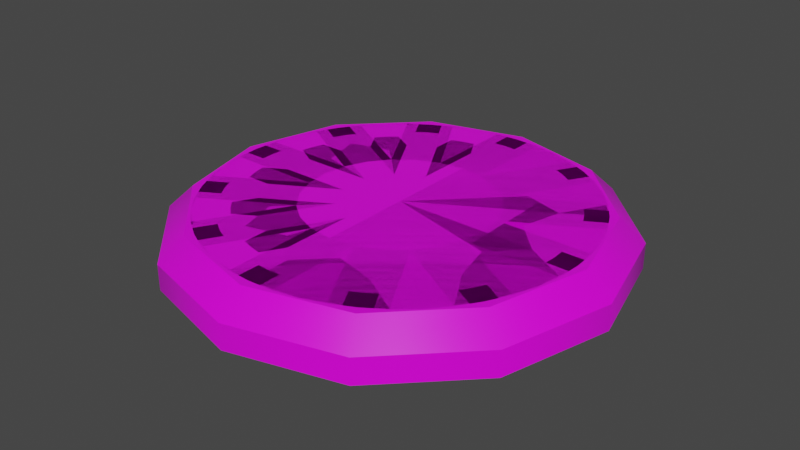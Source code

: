 # Source: Bld_Checkpoint.blend  (saved by Blender 4.0.36; exported with 4.5.12 LTS)
import bpy
from mathutils import Matrix  # noqa: F401  (used for matrix-valued properties, if any)

bpy.ops.wm.read_factory_settings(use_empty=True)
scene = bpy.context.scene
scene.name = 'Scene'

# ---- collections
col_collection = bpy.data.collections.new('Collection'); scene.collection.children.link(col_collection)

# ---- images (referenced by path relative to the original .blend; pixels are not part of the script)
import os
ASSET_DIR = os.environ.get("B2B_ASSET_DIR", "")  # directory of the original .blend (textures are referenced by path, not embedded)
HERE = os.path.dirname(os.path.abspath(__file__))  # packed textures are extracted next to this script under _unpacked/

def load_image(name, relpath, width, height, colorspace="sRGB"):
    """Load a texture the original file referenced (path relative to the .blend, or extracted next to this script)."""
    p = next((c for c in (os.path.join(HERE, relpath), os.path.join(ASSET_DIR, relpath)) if relpath and os.path.exists(c)), "")
    if p:
        img = bpy.data.images.load(p, check_existing=True)
        img.name = name
    else:  # same state as the original file: an image datablock whose file is absent (Cycles renders it pink)
        img = bpy.data.images.new(name, width, height)
        img.source = "FILE"
        img.filepath = "//" + (relpath or name)
    img.colorspace_settings.name = colorspace
    return img
img_tex_checkpoint_psd = load_image('Tex_Checkpoint.psd', 'Tex_Checkpoint.psd', 1024, 1024, 'sRGB')

# ---- materials (node trees are filled in below, after node groups)
mat_material = bpy.data.materials.new('Material')
mat_material.alpha_threshold = 0.0
mat_material.use_transparent_shadow = False
mat_material.line_color = (0.0, 0.0, 0.0, 1.0)

# ---- node groups
ng_auto_smooth = bpy.data.node_groups.new('Auto Smooth', 'GeometryNodeTree')
_s = ng_auto_smooth.interface.new_socket(name='Geometry', in_out='OUTPUT', socket_type='NodeSocketGeometry')
_s = ng_auto_smooth.interface.new_socket(name='Geometry', in_out='INPUT', socket_type='NodeSocketGeometry')
_s = ng_auto_smooth.interface.new_socket(name='Angle', in_out='INPUT', socket_type='NodeSocketFloat')
_s.subtype = 'ANGLE'
_s.min_value = 0.0
_s.max_value = 3.142
ng_auto_smooth.is_modifier = True
_N = ng_auto_smooth.nodes; _L = ng_auto_smooth.links
n0 = _N.new('NodeGroupOutput'); n0.name = 'Group Output'; n0.location = (480, -100)
n1 = _N.new('NodeGroupInput'); n1.name = 'Group Input'; n1.location = (-420, -300)
n2 = _N.new('NodeGroupInput'); n2.name = 'Group Input.001'; n2.location = (-60, -100)
n3 = _N.new('GeometryNodeSetShadeSmooth'); n3.name = 'Set Shade Smooth'; n3.location = (120, -100)
n3.domain = 'EDGE'
n4 = _N.new('GeometryNodeSetShadeSmooth'); n4.name = 'Set Shade Smooth.001'; n4.location = (300, -100)
n5 = _N.new('GeometryNodeInputMeshEdgeAngle'); n5.name = 'Edge Angle'; n5.location = (-420, -220)
n6 = _N.new('GeometryNodeInputEdgeSmooth'); n6.name = 'Is Edge Smooth'; n6.location = (-60, -160)
n7 = _N.new('GeometryNodeInputShadeSmooth'); n7.name = 'Is Face Smooth'; n7.location = (-240, -340)
n8 = _N.new('FunctionNodeBooleanMath'); n8.name = 'Boolean Math'; n8.location = (-60, -220)
n9 = _N.new('FunctionNodeCompare'); n9.name = 'Compare'; n9.location = (-240, -180)
n9.operation = 'LESS_EQUAL'
_L.new(n5.outputs[0], n9.inputs[0])
_L.new(n4.outputs[0], n0.inputs[0])
_L.new(n1.outputs[1], n9.inputs[1])
_L.new(n9.outputs[0], n8.inputs[0])
_L.new(n7.outputs[0], n8.inputs[1])
_L.new(n2.outputs[0], n3.inputs[0])
_L.new(n6.outputs[0], n3.inputs[1])
_L.new(n3.outputs[0], n4.inputs[0])
_L.new(n8.outputs[0], n3.inputs[2])
n0.is_active_output = True

# ---- material node trees
mat_material.use_nodes = True; mat_material.node_tree.nodes.clear()
_N = mat_material.node_tree.nodes; _L = mat_material.node_tree.links
n0 = _N.new('ShaderNodeOutputMaterial'); n0.name = 'Material Output'; n0.location = (300, 300)
n1 = _N.new('ShaderNodeBsdfPrincipled'); n1.name = 'Principled BSDF'; n1.location = (10, 300)
n1.distribution = 'GGX'
n1.subsurface_method = 'BURLEY'
n1.inputs[2].default_value = 0.4
n1.inputs[3].default_value = 1.45
n1.inputs[27].default_value = (0.0, 0.0, 0.0, 1.0)
n1.inputs[28].default_value = 1.0
n2 = _N.new('ShaderNodeTexImage'); n2.name = 'Image Texture'; n2.location = (-280, 280)
n2.image = img_tex_checkpoint_psd
n2.interpolation = 'Closest'
_L.new(n1.outputs[0], n0.inputs[0])
_L.new(n2.outputs[0], n1.inputs[0])
n0.is_active_output = True

# ---- world
world_world = bpy.data.worlds.new('World'); scene.world = world_world
world_world.use_nodes = True; world_world.node_tree.nodes.clear()
_N = world_world.node_tree.nodes; _L = world_world.node_tree.links
n0 = _N.new('ShaderNodeOutputWorld'); n0.name = 'World Output'; n0.location = (300, 300)
n1 = _N.new('ShaderNodeBackground'); n1.name = 'Background'; n1.location = (10, 300)
n1.inputs[0].default_value = (0.05088, 0.05088, 0.05088, 1.0)
_L.new(n1.outputs[0], n0.inputs[0])
n0.is_active_output = True
world_world.color = (0.05088, 0.05088, 0.05088)
world_world.use_sun_shadow = False
world_world.sun_shadow_jitter_overblur = 0.0

# ---- meshes
me_checkpoint = bpy.data.meshes.new('Checkpoint')
me_checkpoint.from_pydata([(0.0, 1.0, 0.0), (-0.5, 0.866, 0.0), (-0.866, 0.5, 0.0), (-1.0, -4.371e-08, 0.0), (-0.866, -0.5, 0.0), (-0.5, -0.866, 0.0), (-1.51e-07, -1.0, 0.0), (0.5, -0.866, 0.0), (0.866, -0.5, 0.0), (1.0, -4.649e-07, 0.0), (0.866, 0.5, 0.0), (0.5, 0.866, 0.0), (1.111e-09, 0.8881, 0.1052), (-0.4441, 0.7691, 0.1052), (-0.7691, 0.4441, 0.1052), (-0.8881, -5.438e-08, 0.1052), (-0.7691, -0.4441, 0.1052), (-0.4441, -0.7691, 0.1052), (-1.33e-07, -0.8881, 0.1052), (0.4441, -0.7691, 0.1052), (0.7691, -0.4441, 0.1052), (0.8881, -4.285e-07, 0.1052), (0.7691, 0.4441, 0.1052), (0.4441, 0.7691, 0.1052), (0.0, 1.0, -0.1151), (-0.5, 0.866, -0.1151), (-0.866, 0.5, -0.1151), (-1.0, -4.371e-08, -0.1151), (-0.866, -0.5, -0.1151), (-0.5, -0.866, -0.1151), (-1.51e-07, -1.0, -0.1151), (0.5, -0.866, -0.1151), (0.866, -0.5, -0.1151), (1.0, -4.649e-07, -0.1151), (0.866, 0.5, -0.1151), (0.5, 0.866, -0.1151)], [], [(6, 5, 29, 30), (12, 13, 14, 15, 16, 17, 18, 19, 20, 21, 22, 23), (5, 6, 18, 17), (2, 3, 15, 14), (9, 10, 22, 21), (6, 7, 19, 18), (3, 4, 16, 15), (10, 11, 23, 22), (0, 1, 13, 12), (7, 8, 20, 19), (4, 5, 17, 16), (11, 0, 12, 23), (1, 2, 14, 13), (8, 9, 21, 20), (3, 2, 26, 27), (10, 9, 33, 34), (7, 6, 30, 31), (4, 3, 27, 28), (11, 10, 34, 35), (1, 0, 24, 25), (8, 7, 31, 32), (5, 4, 28, 29), (0, 11, 35, 24), (2, 1, 25, 26), (9, 8, 32, 33)])
me_checkpoint.polygons.foreach_set('use_smooth', [True] * 25)
_k = set([(0, 1), (0, 11), (1, 2), (2, 3), (3, 4), (4, 5), (5, 6), (6, 7), (7, 8), (8, 9), (9, 10), (10, 11), (12, 13), (12, 23), (13, 14), (14, 15), (15, 16), (16, 17), (17, 18), (18, 19), (19, 20), (20, 21), (21, 22), (22, 23), (24, 25), (24, 35), (25, 26), (26, 27), (27, 28), (28, 29), (29, 30), (30, 31), (31, 32), (32, 33), (33, 34), (34, 35)])
me_checkpoint.attributes.new('sharp_edge', 'BOOLEAN', 'EDGE').data.foreach_set('value', [ (min(e.vertices), max(e.vertices)) in _k for e in me_checkpoint.edges])
_k = {(0, 1): 1.0, (1, 2): 1.0, (2, 3): 1.0, (3, 4): 1.0, (4, 5): 1.0, (5, 6): 1.0, (6, 7): 1.0, (7, 8): 1.0, (8, 9): 1.0, (9, 10): 1.0, (10, 11): 1.0, (0, 11): 1.0, (12, 13): 1.0, (13, 14): 1.0, (14, 15): 1.0, (15, 16): 1.0, (16, 17): 1.0, (17, 18): 1.0, (18, 19): 1.0, (19, 20): 1.0, (20, 21): 1.0, (21, 22): 1.0, (22, 23): 1.0, (12, 23): 1.0, (24, 25): 1.0, (25, 26): 1.0, (26, 27): 1.0, (27, 28): 1.0, (28, 29): 1.0, (29, 30): 1.0, (30, 31): 1.0, (31, 32): 1.0, (32, 33): 1.0, (33, 34): 1.0, (34, 35): 1.0, (24, 35): 1.0}
me_checkpoint.attributes.new('crease_edge', 'FLOAT', 'EDGE').data.foreach_set('value', [_k.get((min(e.vertices), max(e.vertices)), 0.0) for e in me_checkpoint.edges])
_uv = me_checkpoint.uv_layers.new(name='UVMap')
_uv.uv.foreach_set('vector', [0.07718, 0.1504, 0.07718, 0.09625, 0.06515, 0.09625, 0.06515, 0.1504, 0.5, 0.9049, 0.2976, 0.8506, 0.1494, 0.7024, 0.09512, 0.5, 0.1494, 0.2976, 0.2976, 0.1494, 0.5, 0.09512, 0.7024, 0.1494, 0.8506, 0.2976, 0.9049, 0.5, 0.8506, 0.7024, 0.7024, 0.8506, 0.0356, 0.1212, 0.0356, 0.1472, 0.04317, 0.1457, 0.04317, 0.1226, 0.08163, 0.08564, 0.06218, 0.08564, 0.06677, 0.09107, 0.08405, 0.09107, 0.1106, 0.08564, 0.09378, 0.09864, 0.1003, 0.1026, 0.1152, 0.09107, 0.0356, 0.1472, 0.04533, 0.1697, 0.05181, 0.1657, 0.04317, 0.1457, 0.06218, 0.08564, 0.04533, 0.09864, 0.05181, 0.1026, 0.06677, 0.09107, 0.09378, 0.09864, 0.08405, 0.1212, 0.09162, 0.1226, 0.1003, 0.1026, 0.08405, 0.1472, 0.09378, 0.1697, 0.1003, 0.1657, 0.09162, 0.1457, 0.04533, 0.1697, 0.06218, 0.1827, 0.06677, 0.1772, 0.05181, 0.1657, 0.04533, 0.09864, 0.0356, 0.1212, 0.04317, 0.1226, 0.05181, 0.1026, 0.08405, 0.1212, 0.08405, 0.1472, 0.09162, 0.1457, 0.09162, 0.1226, 0.09378, 0.1697, 0.1106, 0.1827, 0.1152, 0.1772, 0.1003, 0.1657, 0.06218, 0.1827, 0.08163, 0.1827, 0.08405, 0.1772, 0.06677, 0.1772, 0.06515, 0.1504, 0.06515, 0.09625, 0.05312, 0.09625, 0.05312, 0.1504, 0.07718, 0.0494, 0.07718, 0.09625, 0.08921, 0.09625, 0.08921, 0.0494, 0.07718, 0.1972, 0.07718, 0.1504, 0.06515, 0.1504, 0.06515, 0.1972, 0.06515, 0.1972, 0.06515, 0.1504, 0.05312, 0.1504, 0.05312, 0.1972, 0.05312, 0.09625, 0.05312, 0.0494, 0.04109, 0.0494, 0.04109, 0.09625, 0.05312, 0.1972, 0.05312, 0.1504, 0.04109, 0.1504, 0.04109, 0.1972, 0.07718, 0.1504, 0.07718, 0.1972, 0.08921, 0.1972, 0.08921, 0.1504, 0.07718, 0.09625, 0.07718, 0.0494, 0.06515, 0.0494, 0.06515, 0.09625, 0.05312, 0.1504, 0.05312, 0.09625, 0.04109, 0.09625, 0.04109, 0.1504, 0.06515, 0.09625, 0.06515, 0.0494, 0.05312, 0.0494, 0.05312, 0.09625, 0.07718, 0.09625, 0.07718, 0.1504, 0.08921, 0.1504, 0.08921, 0.09625])
me_checkpoint.materials.append(mat_material)
me_checkpoint.use_remesh_fix_poles = True
me_checkpoint.use_remesh_preserve_attributes = False
me_checkpoint.use_mirror_vertex_groups = False
me_checkpoint.update()
me_checkpoint_001 = bpy.data.meshes.new('Checkpoint.001')
me_checkpoint_001.from_pydata([(0.0, 1.0, 0.0), (-0.5, 0.866, 0.0), (-0.866, 0.5, 0.0), (-1.0, -4.371e-08, 0.0), (-0.866, -0.5, 0.0), (-0.5, -0.866, 0.0), (-1.51e-07, -1.0, 0.0), (0.5, -0.866, 0.0), (0.866, -0.5, 0.0), (1.0, -4.649e-07, 0.0), (0.866, 0.5, 0.0), (0.5, 0.866, 0.0), (1.111e-09, 0.8881, 0.1052), (-0.4441, 0.7691, 0.1052), (-0.7691, 0.4441, 0.1052), (-0.8881, -5.438e-08, 0.1052), (-0.7691, -0.4441, 0.1052), (-0.4441, -0.7691, 0.1052), (-1.33e-07, -0.8881, 0.1052), (0.4441, -0.7691, 0.1052), (0.7691, -0.4441, 0.1052), (0.8881, -4.285e-07, 0.1052), (0.7691, 0.4441, 0.1052), (0.4441, 0.7691, 0.1052), (0.0, 1.0, -0.1151), (-0.5, 0.866, -0.1151), (-0.866, 0.5, -0.1151), (-1.0, -4.371e-08, -0.1151), (-0.866, -0.5, -0.1151), (-0.5, -0.866, -0.1151), (-1.51e-07, -1.0, -0.1151), (0.5, -0.866, -0.1151), (0.866, -0.5, -0.1151), (1.0, -4.649e-07, -0.1151), (0.866, 0.5, -0.1151), (0.5, 0.866, -0.1151)], [], [(6, 5, 29, 30), (12, 13, 14, 15, 16, 17, 18, 19, 20, 21, 22, 23), (5, 6, 18, 17), (2, 3, 15, 14), (9, 10, 22, 21), (6, 7, 19, 18), (3, 4, 16, 15), (10, 11, 23, 22), (0, 1, 13, 12), (7, 8, 20, 19), (4, 5, 17, 16), (11, 0, 12, 23), (1, 2, 14, 13), (8, 9, 21, 20), (3, 2, 26, 27), (10, 9, 33, 34), (7, 6, 30, 31), (4, 3, 27, 28), (11, 10, 34, 35), (1, 0, 24, 25), (8, 7, 31, 32), (5, 4, 28, 29), (0, 11, 35, 24), (2, 1, 25, 26), (9, 8, 32, 33)])
me_checkpoint_001.polygons.foreach_set('use_smooth', [True] * 25)
_k = set([(0, 1), (0, 11), (1, 2), (2, 3), (3, 4), (4, 5), (5, 6), (6, 7), (7, 8), (8, 9), (9, 10), (10, 11), (12, 13), (12, 23), (13, 14), (14, 15), (15, 16), (16, 17), (17, 18), (18, 19), (19, 20), (20, 21), (21, 22), (22, 23), (24, 25), (24, 35), (25, 26), (26, 27), (27, 28), (28, 29), (29, 30), (30, 31), (31, 32), (32, 33), (33, 34), (34, 35)])
me_checkpoint_001.attributes.new('sharp_edge', 'BOOLEAN', 'EDGE').data.foreach_set('value', [ (min(e.vertices), max(e.vertices)) in _k for e in me_checkpoint_001.edges])
_k = {(0, 1): 1.0, (1, 2): 1.0, (2, 3): 1.0, (3, 4): 1.0, (4, 5): 1.0, (5, 6): 1.0, (6, 7): 1.0, (7, 8): 1.0, (8, 9): 1.0, (9, 10): 1.0, (10, 11): 1.0, (0, 11): 1.0, (12, 13): 1.0, (13, 14): 1.0, (14, 15): 1.0, (15, 16): 1.0, (16, 17): 1.0, (17, 18): 1.0, (18, 19): 1.0, (19, 20): 1.0, (20, 21): 1.0, (21, 22): 1.0, (22, 23): 1.0, (12, 23): 1.0, (24, 25): 1.0, (25, 26): 1.0, (26, 27): 1.0, (27, 28): 1.0, (28, 29): 1.0, (29, 30): 1.0, (30, 31): 1.0, (31, 32): 1.0, (32, 33): 1.0, (33, 34): 1.0, (34, 35): 1.0, (24, 35): 1.0}
me_checkpoint_001.attributes.new('crease_edge', 'FLOAT', 'EDGE').data.foreach_set('value', [_k.get((min(e.vertices), max(e.vertices)), 0.0) for e in me_checkpoint_001.edges])
_uv = me_checkpoint_001.uv_layers.new(name='UVMap')
_uv.uv.foreach_set('vector', [0.07718, 0.1504, 0.07718, 0.09625, 0.06515, 0.09625, 0.06515, 0.1504, 0.5, 0.9049, 0.2976, 0.8506, 0.1494, 0.7024, 0.09512, 0.5, 0.1494, 0.2976, 0.2976, 0.1494, 0.5, 0.09512, 0.7024, 0.1494, 0.8506, 0.2976, 0.9049, 0.5, 0.8506, 0.7024, 0.7024, 0.8506, 0.0356, 0.1212, 0.0356, 0.1472, 0.04317, 0.1457, 0.04317, 0.1226, 0.08163, 0.08564, 0.06218, 0.08564, 0.06677, 0.09107, 0.08405, 0.09107, 0.1106, 0.08564, 0.09378, 0.09864, 0.1003, 0.1026, 0.1152, 0.09107, 0.0356, 0.1472, 0.04533, 0.1697, 0.05181, 0.1657, 0.04317, 0.1457, 0.06218, 0.08564, 0.04533, 0.09864, 0.05181, 0.1026, 0.06677, 0.09107, 0.09378, 0.09864, 0.08405, 0.1212, 0.09162, 0.1226, 0.1003, 0.1026, 0.08405, 0.1472, 0.09378, 0.1697, 0.1003, 0.1657, 0.09162, 0.1457, 0.04533, 0.1697, 0.06218, 0.1827, 0.06677, 0.1772, 0.05181, 0.1657, 0.04533, 0.09864, 0.0356, 0.1212, 0.04317, 0.1226, 0.05181, 0.1026, 0.08405, 0.1212, 0.08405, 0.1472, 0.09162, 0.1457, 0.09162, 0.1226, 0.09378, 0.1697, 0.1106, 0.1827, 0.1152, 0.1772, 0.1003, 0.1657, 0.06218, 0.1827, 0.08163, 0.1827, 0.08405, 0.1772, 0.06677, 0.1772, 0.06515, 0.1504, 0.06515, 0.09625, 0.05312, 0.09625, 0.05312, 0.1504, 0.07718, 0.0494, 0.07718, 0.09625, 0.08921, 0.09625, 0.08921, 0.0494, 0.07718, 0.1972, 0.07718, 0.1504, 0.06515, 0.1504, 0.06515, 0.1972, 0.06515, 0.1972, 0.06515, 0.1504, 0.05312, 0.1504, 0.05312, 0.1972, 0.05312, 0.09625, 0.05312, 0.0494, 0.04109, 0.0494, 0.04109, 0.09625, 0.05312, 0.1972, 0.05312, 0.1504, 0.04109, 0.1504, 0.04109, 0.1972, 0.07718, 0.1504, 0.07718, 0.1972, 0.08921, 0.1972, 0.08921, 0.1504, 0.07718, 0.09625, 0.07718, 0.0494, 0.06515, 0.0494, 0.06515, 0.09625, 0.05312, 0.1504, 0.05312, 0.09625, 0.04109, 0.09625, 0.04109, 0.1504, 0.06515, 0.09625, 0.06515, 0.0494, 0.05312, 0.0494, 0.05312, 0.09625, 0.07718, 0.09625, 0.07718, 0.1504, 0.08921, 0.1504, 0.08921, 0.09625])
me_checkpoint_001.materials.append(mat_material)
me_checkpoint_001.use_remesh_fix_poles = True
me_checkpoint_001.use_remesh_preserve_attributes = False
me_checkpoint_001.use_mirror_vertex_groups = False
me_checkpoint_001.update()
me_checkpoint_002 = bpy.data.meshes.new('Checkpoint.002')
me_checkpoint_002.from_pydata([(0.0, 1.0, 0.0), (-0.5, 0.866, 0.0), (-0.866, 0.5, 0.0), (-1.0, -4.371e-08, 0.0), (-0.866, -0.5, 0.0), (-0.5, -0.866, 0.0), (-1.51e-07, -1.0, 0.0), (0.5, -0.866, 0.0), (0.866, -0.5, 0.0), (1.0, -4.649e-07, 0.0), (0.866, 0.5, 0.0), (0.5, 0.866, 0.0), (1.111e-09, 0.8881, 0.1052), (-0.4441, 0.7691, 0.1052), (-0.7691, 0.4441, 0.1052), (-0.8881, -5.438e-08, 0.1052), (-0.7691, -0.4441, 0.1052), (-0.4441, -0.7691, 0.1052), (-1.33e-07, -0.8881, 0.1052), (0.4441, -0.7691, 0.1052), (0.7691, -0.4441, 0.1052), (0.8881, -4.285e-07, 0.1052), (0.7691, 0.4441, 0.1052), (0.4441, 0.7691, 0.1052), (0.0, 1.0, -0.1151), (-0.5, 0.866, -0.1151), (-0.866, 0.5, -0.1151), (-1.0, -4.371e-08, -0.1151), (-0.866, -0.5, -0.1151), (-0.5, -0.866, -0.1151), (-1.51e-07, -1.0, -0.1151), (0.5, -0.866, -0.1151), (0.866, -0.5, -0.1151), (1.0, -4.649e-07, -0.1151), (0.866, 0.5, -0.1151), (0.5, 0.866, -0.1151)], [], [(6, 5, 29, 30), (12, 13, 14, 15, 16, 17, 18, 19, 20, 21, 22, 23), (5, 6, 18, 17), (2, 3, 15, 14), (9, 10, 22, 21), (6, 7, 19, 18), (3, 4, 16, 15), (10, 11, 23, 22), (0, 1, 13, 12), (7, 8, 20, 19), (4, 5, 17, 16), (11, 0, 12, 23), (1, 2, 14, 13), (8, 9, 21, 20), (3, 2, 26, 27), (10, 9, 33, 34), (7, 6, 30, 31), (4, 3, 27, 28), (11, 10, 34, 35), (1, 0, 24, 25), (8, 7, 31, 32), (5, 4, 28, 29), (0, 11, 35, 24), (2, 1, 25, 26), (9, 8, 32, 33)])
me_checkpoint_002.polygons.foreach_set('use_smooth', [True] * 25)
_k = set([(0, 1), (0, 11), (1, 2), (2, 3), (3, 4), (4, 5), (5, 6), (6, 7), (7, 8), (8, 9), (9, 10), (10, 11), (12, 13), (12, 23), (13, 14), (14, 15), (15, 16), (16, 17), (17, 18), (18, 19), (19, 20), (20, 21), (21, 22), (22, 23), (24, 25), (24, 35), (25, 26), (26, 27), (27, 28), (28, 29), (29, 30), (30, 31), (31, 32), (32, 33), (33, 34), (34, 35)])
me_checkpoint_002.attributes.new('sharp_edge', 'BOOLEAN', 'EDGE').data.foreach_set('value', [ (min(e.vertices), max(e.vertices)) in _k for e in me_checkpoint_002.edges])
_k = {(0, 1): 1.0, (1, 2): 1.0, (2, 3): 1.0, (3, 4): 1.0, (4, 5): 1.0, (5, 6): 1.0, (6, 7): 1.0, (7, 8): 1.0, (8, 9): 1.0, (9, 10): 1.0, (10, 11): 1.0, (0, 11): 1.0, (12, 13): 1.0, (13, 14): 1.0, (14, 15): 1.0, (15, 16): 1.0, (16, 17): 1.0, (17, 18): 1.0, (18, 19): 1.0, (19, 20): 1.0, (20, 21): 1.0, (21, 22): 1.0, (22, 23): 1.0, (12, 23): 1.0, (24, 25): 1.0, (25, 26): 1.0, (26, 27): 1.0, (27, 28): 1.0, (28, 29): 1.0, (29, 30): 1.0, (30, 31): 1.0, (31, 32): 1.0, (32, 33): 1.0, (33, 34): 1.0, (34, 35): 1.0, (24, 35): 1.0}
me_checkpoint_002.attributes.new('crease_edge', 'FLOAT', 'EDGE').data.foreach_set('value', [_k.get((min(e.vertices), max(e.vertices)), 0.0) for e in me_checkpoint_002.edges])
_uv = me_checkpoint_002.uv_layers.new(name='UVMap')
_uv.uv.foreach_set('vector', [0.07718, 0.1504, 0.07718, 0.09625, 0.06515, 0.09625, 0.06515, 0.1504, 0.5, 0.9049, 0.2976, 0.8506, 0.1494, 0.7024, 0.09512, 0.5, 0.1494, 0.2976, 0.2976, 0.1494, 0.5, 0.09512, 0.7024, 0.1494, 0.8506, 0.2976, 0.9049, 0.5, 0.8506, 0.7024, 0.7024, 0.8506, 0.0356, 0.1212, 0.0356, 0.1472, 0.04317, 0.1457, 0.04317, 0.1226, 0.08163, 0.08564, 0.06218, 0.08564, 0.06677, 0.09107, 0.08405, 0.09107, 0.1106, 0.08564, 0.09378, 0.09864, 0.1003, 0.1026, 0.1152, 0.09107, 0.0356, 0.1472, 0.04533, 0.1697, 0.05181, 0.1657, 0.04317, 0.1457, 0.06218, 0.08564, 0.04533, 0.09864, 0.05181, 0.1026, 0.06677, 0.09107, 0.09378, 0.09864, 0.08405, 0.1212, 0.09162, 0.1226, 0.1003, 0.1026, 0.08405, 0.1472, 0.09378, 0.1697, 0.1003, 0.1657, 0.09162, 0.1457, 0.04533, 0.1697, 0.06218, 0.1827, 0.06677, 0.1772, 0.05181, 0.1657, 0.04533, 0.09864, 0.0356, 0.1212, 0.04317, 0.1226, 0.05181, 0.1026, 0.08405, 0.1212, 0.08405, 0.1472, 0.09162, 0.1457, 0.09162, 0.1226, 0.09378, 0.1697, 0.1106, 0.1827, 0.1152, 0.1772, 0.1003, 0.1657, 0.06218, 0.1827, 0.08163, 0.1827, 0.08405, 0.1772, 0.06677, 0.1772, 0.06515, 0.1504, 0.06515, 0.09625, 0.05312, 0.09625, 0.05312, 0.1504, 0.07718, 0.0494, 0.07718, 0.09625, 0.08921, 0.09625, 0.08921, 0.0494, 0.07718, 0.1972, 0.07718, 0.1504, 0.06515, 0.1504, 0.06515, 0.1972, 0.06515, 0.1972, 0.06515, 0.1504, 0.05312, 0.1504, 0.05312, 0.1972, 0.05312, 0.09625, 0.05312, 0.0494, 0.04109, 0.0494, 0.04109, 0.09625, 0.05312, 0.1972, 0.05312, 0.1504, 0.04109, 0.1504, 0.04109, 0.1972, 0.07718, 0.1504, 0.07718, 0.1972, 0.08921, 0.1972, 0.08921, 0.1504, 0.07718, 0.09625, 0.07718, 0.0494, 0.06515, 0.0494, 0.06515, 0.09625, 0.05312, 0.1504, 0.05312, 0.09625, 0.04109, 0.09625, 0.04109, 0.1504, 0.06515, 0.09625, 0.06515, 0.0494, 0.05312, 0.0494, 0.05312, 0.09625, 0.07718, 0.09625, 0.07718, 0.1504, 0.08921, 0.1504, 0.08921, 0.09625])
me_checkpoint_002.materials.append(mat_material)
me_checkpoint_002.use_remesh_fix_poles = True
me_checkpoint_002.use_remesh_preserve_attributes = False
me_checkpoint_002.use_mirror_vertex_groups = False
me_checkpoint_002.update()

# ---- objects
ob_checkpoint_lod2 = bpy.data.objects.new('Checkpoint_LOD2', me_checkpoint)
ob_checkpoint_lod1 = bpy.data.objects.new('Checkpoint_LOD1', me_checkpoint_001)
ob_checkpoint_lod0 = bpy.data.objects.new('Checkpoint_LOD0', me_checkpoint_002)

# ---- transforms, parenting, visibility, modifiers, constraints
ob_checkpoint_lod2.location = (0.0, 0.0, 0.0)
ob_checkpoint_lod2.lineart.crease_threshold = 0.0
_m = ob_checkpoint_lod2.modifiers.new('Subdivision', 'SUBSURF')
_m.levels = 0
_m.render_levels = 0
_m = ob_checkpoint_lod2.modifiers.new('Auto Smooth', 'NODES')
_m.node_group = ng_auto_smooth
_gi = [s.identifier for s in ng_auto_smooth.interface.items_tree if s.item_type == 'SOCKET' and s.in_out == 'INPUT']
_m[_gi[1]] = 3.142  # 'Angle'
ob_checkpoint_lod1.location = (0.0, 0.0, 0.0)
ob_checkpoint_lod1.lineart.crease_threshold = 0.0
_m = ob_checkpoint_lod1.modifiers.new('Subdivision', 'SUBSURF')
_m.render_levels = 1
_m = ob_checkpoint_lod1.modifiers.new('Auto Smooth', 'NODES')
_m.node_group = ng_auto_smooth
_gi = [s.identifier for s in ng_auto_smooth.interface.items_tree if s.item_type == 'SOCKET' and s.in_out == 'INPUT']
_m[_gi[1]] = 3.142  # 'Angle'
ob_checkpoint_lod0.location = (0.0, 0.0, 0.0)
ob_checkpoint_lod0.lineart.crease_threshold = 0.0
_m = ob_checkpoint_lod0.modifiers.new('Subdivision', 'SUBSURF')
_m.levels = 2
_m = ob_checkpoint_lod0.modifiers.new('Auto Smooth', 'NODES')
_m.node_group = ng_auto_smooth
_gi = [s.identifier for s in ng_auto_smooth.interface.items_tree if s.item_type == 'SOCKET' and s.in_out == 'INPUT']
_m[_gi[1]] = 3.142  # 'Angle'

# ---- collection membership
col_collection.objects.link(ob_checkpoint_lod2)
col_collection.objects.link(ob_checkpoint_lod1)
col_collection.objects.link(ob_checkpoint_lod0)

# ---- scene / render settings (as saved in the file)
scene.frame_start = 1; scene.frame_end = 250; scene.frame_set(1)
scene.render.engine = 'BLENDER_EEVEE_NEXT'
scene.cycles.use_denoising = False
scene.cycles.samples = 128
scene.cycles.sampling_pattern = 'TABULATED_SOBOL'
scene.cycles.use_adaptive_sampling = False
scene.cycles.use_light_tree = False
scene.view_settings.view_transform = 'Filmic'
bpy.context.view_layer.update()

# ---- added for rendering (the .blend has no active camera and no usable light): camera, sun
cam_auto = bpy.data.cameras.new('AutoCamera')
cam_auto.lens = 50.0
cam_auto.sensor_width = 36.0
cam_auto.clip_end = 1000.0
ob_auto_camera = bpy.data.objects.new('AutoCamera', cam_auto)
scene.collection.objects.link(ob_auto_camera)
ob_auto_camera.location = (2.62486, -3.14983, 2.09493)
ob_auto_camera.rotation_euler = (1.09748, -7.21219e-08, 0.694738)
scene.camera = ob_auto_camera
light_auto_sun = bpy.data.lights.new('AutoSun', 'SUN')
light_auto_sun.energy = 3.0
light_auto_sun.angle = 0.0523599
ob_auto_sun = bpy.data.objects.new('AutoSun', light_auto_sun)
scene.collection.objects.link(ob_auto_sun)
ob_auto_sun.rotation_euler = (0.872665, 0.174533, 0.523599)
bpy.context.view_layer.update()

